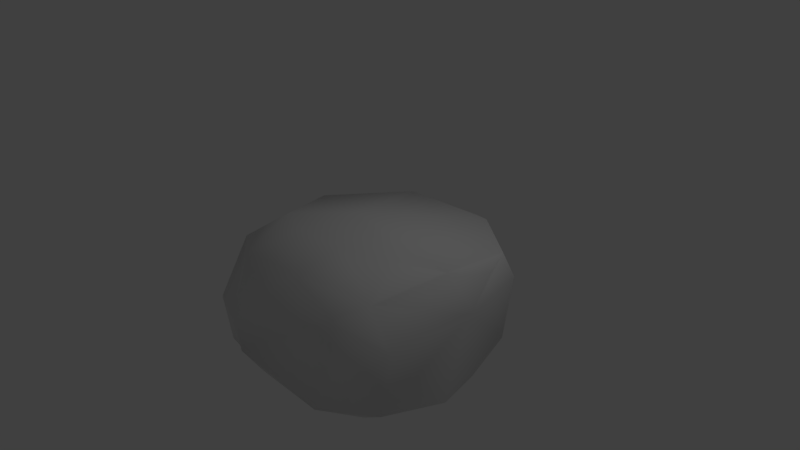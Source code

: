 # Source: bigrock.blend  (saved by Blender 2.78.0; exported with 4.5.12 LTS)
import bpy
from mathutils import Matrix  # noqa: F401  (used for matrix-valued properties, if any)

bpy.ops.wm.read_factory_settings(use_empty=True)
scene = bpy.context.scene
scene.name = 'Scene'

# ---- collections
col_collection_1 = bpy.data.collections.new('Collection 1'); scene.collection.children.link(col_collection_1)

# ---- materials (node trees are filled in below, after node groups)
mat_material = bpy.data.materials.new('Material')
mat_material.alpha_threshold = 0.0
mat_material.use_transparent_shadow = False
mat_material.roughness = 0.5
mat_material.line_color = (0.0, 0.0, 0.0, 1.0)

# ---- material node trees

# ---- world
world_world = bpy.data.worlds.new('World'); scene.world = world_world
world_world.color = (0.05088, 0.05088, 0.05088)
world_world.use_sun_shadow = False
world_world.sun_shadow_jitter_overblur = 0.0
world_world.cycles.sampling_method = 'MANUAL'

# ---- cameras
cam_camera = bpy.data.cameras.new('Camera')
cam_camera.clip_end = 100.0
cam_camera.lens = 35.0
cam_camera.sensor_width = 32.0
cam_camera.sensor_height = 18.0
cam_camera.ortho_scale = 7.314
cam_camera.dof.focus_distance = 0.0
cam_camera.dof.aperture_fstop = 128.0

# ---- lights
light_lamp = bpy.data.lights.new('Lamp', 'POINT')
light_lamp.transmission_factor = 0.0
light_lamp.cutoff_distance = 30.0
light_lamp.energy = 100.0
light_lamp.shadow_buffer_clip_start = 1.001
light_lamp.shadow_soft_size = 0.1
light_lamp.shadow_maximum_resolution = 0.006
light_lamp.use_absolute_resolution = True

# ---- meshes
me_cube = bpy.data.meshes.new('Cube')
me_cube.from_pydata([(0.7452, 0.9284, -0.3527), (0.4927, -0.7079, -0.265), (-0.6197, -0.869, -0.4827), (-0.6769, 0.7312, -0.5519), (0.795, 0.8096, 0.2968), (0.7954, -0.729, 0.4638), (-0.9087, -0.7855, 0.3609), (-0.6716, 0.6115, 0.4956), (0.8414, -0.4837, 0.4869), (0.8646, -0.6364, 0.2642), (0.4945, -0.7786, 0.4853), (-0.9802, -0.2661, 0.3878), (-0.5842, -0.8297, 0.4618), (-0.8916, -0.9225, 0.01352), (-0.7402, -1.009, 0.263), (-1.094, -0.3944, 0.212), (0.5514, 0.9496, -0.6382), (-0.09895, 0.9414, -0.6937), (0.9259, 0.4783, -0.6314), (0.8198, -0.2838, -0.662), (0.1583, -0.7384, -0.661), (0.2589, 1.049, -0.5912), (1.144, 0.106, -0.51), (-0.3716, 0.6327, -0.7545), (-0.4987, 0.2092, -0.7712), (0.9096, 0.3546, 0.4954), (-0.534, -0.2091, -0.7498), (-0.3877, -0.5533, -0.7292), (-0.8305, -0.545, -0.5301), (-0.8587, 0.1123, -0.6103), (-0.6664, 0.8993, -0.2356), (-0.7049, 0.8387, 0.3418), (-1.038, -0.5621, 0.0005866), (-0.0224, 0.8923, 0.5157), (0.09378, 1.03, -0.313), (1.042, 0.5335, 0.3349), (1.047, 0.08381, 0.3544), (-0.9117, 0.5466, -0.4272), (-0.9744, 0.3731, 0.4076), (0.5115, 0.7301, 0.5963), (-0.02162, -0.1245, -0.7682)], [], [(0, 18, 16), (4, 39, 25), (9, 1, 22), (14, 13, 1), (2, 32, 28), (34, 31, 33), (9, 8, 5), (10, 9, 5), (8, 10, 5), (14, 6, 13), (11, 15, 32), (12, 11, 6), (17, 21, 16), (18, 22, 19), (20, 40, 19), (24, 29, 3), (20, 19, 1), (33, 31, 7), (34, 21, 17), (36, 8, 9), (25, 35, 4), (26, 28, 29), (27, 2, 28), (32, 6, 11), (38, 30, 37), (37, 3, 29), (38, 7, 31), (26, 40, 27), (4, 33, 39), (18, 0, 22), (4, 35, 0), (36, 9, 22), (1, 19, 22), (22, 0, 35), (35, 36, 22), (20, 1, 2), (9, 10, 1), (12, 14, 10), (13, 2, 1), (1, 10, 14), (2, 13, 32), (33, 4, 34), (0, 34, 4), (30, 31, 34), (14, 12, 6), (17, 16, 40), (18, 19, 40), (20, 27, 40), (40, 26, 24), (24, 23, 40), (16, 18, 40), (40, 23, 17), (3, 17, 23), (24, 26, 29), (3, 23, 24), (3, 30, 34), (34, 0, 16), (16, 21, 34), (17, 3, 34), (36, 25, 8), (25, 36, 35), (26, 27, 28), (27, 20, 2), (32, 13, 6), (29, 28, 32), (32, 15, 37), (11, 38, 15), (31, 30, 38), (37, 29, 32), (15, 38, 37), (37, 30, 3), (38, 11, 7), (8, 25, 39), (7, 11, 12), (8, 39, 10)])
me_cube.polygons.foreach_set('use_smooth', [True] * 75)
_uv = me_cube.uv_layers.new(name='UVMap')
_uv.uv.foreach_set('vector', [0.7438, 0.5471, 0.677, 0.6662, 0.6817, 0.5398, 0.381, 0.6576, 0.3189, 0.6088, 0.381, 0.528, 0.6121, 0.07147, 0.5097, 0.1931, 0.3917, 0.0, 0.6798, 0.4945, 0.6243, 0.5398, 0.5097, 0.1931, 0.7211, 0.02272, 0.8211, 0.124, 0.7036, 0.114, 0.5967, 0.7364, 0.4268, 0.9291, 0.4018, 0.7484, 0.8846, 0.9562, 0.936, 0.916, 0.9317, 0.9796, 0.6798, 0.1616, 0.6121, 0.07147, 0.6634, 0.08432, 0.9215, 0.3169, 1.0, 0.3948, 0.9315, 0.3813, 0.8906, 0.0, 0.9079, 0.06551, 0.8297, 0.02547, 0.3761, 0.7439, 0.3563, 0.7005, 0.3761, 0.6576, 0.2457, 0.9594, 0.312, 0.7963, 0.3189, 0.9331, 0.03387, 0.1575, 0.05794, 0.06298, 0.1144, 0.01404, 0.2523, 0.0, 0.3506, 0.004547, 0.3854, 0.1327, 0.3889, 0.3419, 0.2489, 0.2943, 0.3854, 0.1327, 0.1243, 0.3504, 0.09619, 0.4408, 0.0, 0.3118, 0.4335, 0.297, 0.3889, 0.1079, 0.5097, 0.1931, 0.04377, 0.5463, 0.2032, 0.528, 0.2026, 0.5859, 0.5967, 0.7364, 0.6636, 0.6994, 0.677, 0.7939, 0.9014, 0.77, 0.936, 0.916, 0.8846, 0.9562, 0.3563, 0.7778, 0.3189, 0.7446, 0.3563, 0.6576, 0.2, 0.4178, 0.2254, 0.528, 0.09619, 0.4408, 0.2845, 0.4351, 0.3141, 0.528, 0.2254, 0.528, 0.8211, 0.124, 0.9079, 0.06551, 0.9089, 0.2025, 0.9089, 0.3672, 0.764, 0.4831, 0.7176, 0.3997, 0.004824, 0.388, 0.0, 0.3118, 0.09619, 0.4408, 0.2828, 0.6328, 0.2026, 0.5859, 0.2032, 0.528, 0.2, 0.4178, 0.2489, 0.2943, 0.2845, 0.4351, 0.4648, 0.5398, 0.4018, 0.7484, 0.3889, 0.6068, 0.677, 0.6662, 0.7438, 0.5471, 0.7012, 0.7653, 0.8921, 0.5784, 0.8966, 0.6527, 0.7438, 0.5471, 0.9014, 0.77, 0.8846, 0.9562, 0.7012, 0.7653, 0.5097, 0.1931, 0.3889, 0.1079, 0.3917, 0.0, 0.7012, 0.7653, 0.7438, 0.5471, 0.8966, 0.6527, 0.8966, 0.6527, 0.9014, 0.77, 0.7012, 0.7653, 0.4335, 0.297, 0.5097, 0.1931, 0.5033, 0.4914, 0.6121, 0.07147, 0.6798, 0.1616, 0.5097, 0.1931, 0.2457, 0.9594, 0.2925, 1.0, 0.0, 1.0, 0.6243, 0.5398, 0.5033, 0.4914, 0.5097, 0.1931, 0.5097, 0.1931, 0.6798, 0.1616, 0.6798, 0.4945, 0.7211, 0.02272, 0.8297, 0.02547, 0.8211, 0.124, 0.4018, 0.7484, 0.4648, 0.5398, 0.5967, 0.7364, 0.6151, 0.5671, 0.5967, 0.7364, 0.4648, 0.5398, 0.5607, 0.9316, 0.4268, 0.9291, 0.5967, 0.7364, 0.2925, 1.0, 0.2457, 0.9594, 0.3189, 0.9331, 0.03387, 0.1575, 0.1144, 0.01404, 0.2489, 0.2943, 0.2523, 0.0, 0.3854, 0.1327, 0.2489, 0.2943, 0.3889, 0.3419, 0.2845, 0.4351, 0.2489, 0.2943, 0.2489, 0.2943, 0.2, 0.4178, 0.1243, 0.3504, 0.1243, 0.3504, 0.059, 0.2618, 0.2489, 0.2943, 0.1144, 0.01404, 0.2523, 0.0, 0.2489, 0.2943, 0.2489, 0.2943, 0.059, 0.2618, 0.03387, 0.1575, 0.0, 0.3118, 0.03387, 0.1575, 0.059, 0.2618, 0.1243, 0.3504, 0.2, 0.4178, 0.09619, 0.4408, 0.0, 0.3118, 0.059, 0.2618, 0.1243, 0.3504, 0.6275, 0.9398, 0.5607, 0.9316, 0.5967, 0.7364, 0.5967, 0.7364, 0.6151, 0.5671, 0.677, 0.6236, 0.677, 0.6236, 0.6636, 0.6994, 0.5967, 0.7364, 0.677, 0.7939, 0.6275, 0.9398, 0.5967, 0.7364, 0.9014, 0.77, 0.936, 0.6981, 0.936, 0.916, 0.936, 0.6981, 0.9014, 0.77, 0.8966, 0.6527, 0.2, 0.4178, 0.2845, 0.4351, 0.2254, 0.528, 0.2845, 0.4351, 0.3889, 0.3419, 0.3141, 0.528, 0.8211, 0.124, 0.8297, 0.02547, 0.9079, 0.06551, 0.6798, 0.2835, 0.7036, 0.114, 0.8211, 0.124, 0.8211, 0.124, 0.8672, 0.1719, 0.7176, 0.3997, 0.9089, 0.2025, 0.9089, 0.3672, 0.8672, 0.1719, 0.8959, 0.4758, 0.764, 0.4831, 0.9089, 0.3672, 0.7176, 0.3997, 0.6798, 0.2835, 0.8211, 0.124, 0.8672, 0.1719, 0.9089, 0.3672, 0.7176, 0.3997, 0.5893, 0.9971, 0.5607, 0.9316, 0.6275, 0.9398, 0.2828, 0.6328, 0.312, 0.7963, 0.2026, 0.5859, 0.9215, 0.3169, 0.9089, 0.09821, 1.0, 0.0, 0.2026, 0.5859, 0.312, 0.7963, 0.2457, 0.9594, 0.9215, 0.3169, 1.0, 0.0, 1.0, 0.3948])
me_cube.materials.append(mat_material)
me_cube.use_remesh_preserve_volume = False
me_cube.use_remesh_preserve_attributes = False
me_cube.use_mirror_vertex_groups = False
me_cube.update()

# ---- objects
ob_cube = bpy.data.objects.new('Cube', me_cube)
ob_lamp = bpy.data.objects.new('Lamp', light_lamp)
ob_camera = bpy.data.objects.new('Camera', cam_camera)

# ---- transforms, parenting, visibility, modifiers, constraints
ob_cube.location = (0.0, 0.0, -0.7122)
ob_cube.rotation_euler = (3.142, 3.821e-15, 1.571)
ob_cube.scale = (1.483, 1.614, 1.614)
ob_cube.lock_rotations_4d = False
ob_cube.empty_display_type = 'ARROWS'
ob_cube.lineart.crease_threshold = 0.0
ob_lamp.location = (4.076, 1.005, 5.904)
ob_lamp.rotation_euler = (0.6503, 0.05522, 1.866)
ob_lamp.lock_rotations_4d = False
ob_lamp.empty_display_type = 'ARROWS'
ob_lamp.color = (0.0, 0.0, 0.0, 0.0)
ob_lamp.lineart.crease_threshold = 0.0
ob_camera.location = (7.481, -6.508, 5.344)
ob_camera.rotation_euler = (1.109, 0.0, 0.8149)
ob_camera.lock_rotations_4d = False
ob_camera.empty_display_type = 'ARROWS'
ob_camera.color = (0.0, 0.0, 0.0, 0.0)
ob_camera.display_type = 'WIRE'
ob_camera.lineart.crease_threshold = 0.0

# ---- collection membership
col_collection_1.objects.link(ob_cube)
col_collection_1.objects.link(ob_lamp)
col_collection_1.objects.link(ob_camera)

# ---- scene / render settings (as saved in the file)
scene.camera = ob_camera
scene.frame_start = 1; scene.frame_end = 250; scene.frame_set(1)
scene.render.engine = 'BLENDER_EEVEE_NEXT'
scene.render.resolution_percentage = 50
scene.render.dither_intensity = 0.0
scene.cycles.use_denoising = False
scene.cycles.samples = 128
scene.cycles.sampling_pattern = 'TABULATED_SOBOL'
scene.cycles.light_sampling_threshold = 0.0
scene.cycles.use_adaptive_sampling = False
scene.cycles.use_light_tree = False
scene.cycles.blur_glossy = 0.0
scene.cycles.sample_clamp_indirect = 0.0
scene.view_settings.view_transform = 'Standard'
bpy.context.view_layer.update()
